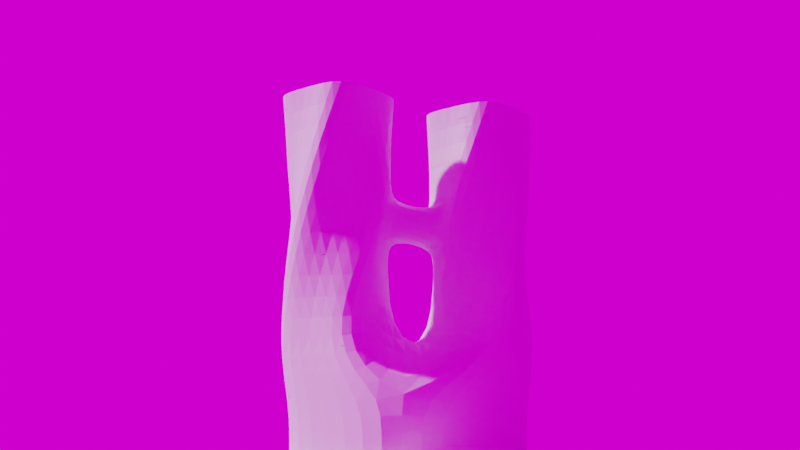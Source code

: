 # Source: tissue.blend  (saved by Blender 2.80.75; exported with 4.5.12 LTS)
import bpy
from mathutils import Matrix  # noqa: F401  (used for matrix-valued properties, if any)

bpy.ops.wm.read_factory_settings(use_empty=True)
scene = bpy.context.scene
scene.name = 'Scene'

# ---- collections
col_collection = bpy.data.collections.new('Collection'); scene.collection.children.link(col_collection)
col_osm = bpy.data.collections.new('osm')  # instanced only; not linked into the scene

# ---- images (referenced by path relative to the original .blend; pixels are not part of the script)
import os
ASSET_DIR = os.environ.get("B2B_ASSET_DIR", "")  # directory of the original .blend (textures are referenced by path, not embedded)
HERE = os.path.dirname(os.path.abspath(__file__))  # packed textures are extracted next to this script under _unpacked/

def load_image(name, relpath, width, height, colorspace="sRGB"):
    """Load a texture the original file referenced (path relative to the .blend, or extracted next to this script)."""
    p = next((c for c in (os.path.join(HERE, relpath), os.path.join(ASSET_DIR, relpath)) if relpath and os.path.exists(c)), "")
    if p:
        img = bpy.data.images.load(p, check_existing=True)
        img.name = name
    else:  # same state as the original file: an image datablock whose file is absent (Cycles renders it pink)
        img = bpy.data.images.new(name, width, height)
        img.source = "FILE"
        img.filepath = "//" + (relpath or name)
    img.colorspace_settings.name = colorspace
    return img
img_furry_clouds_4k_hdr = load_image('furry_clouds_4k.hdr', 'furry_clouds_4k.hdr', 1024, 1024, 'Linear Rec.709')

# ---- materials (node trees are filled in below, after node groups)
mat_material = bpy.data.materials.new('Material')
mat_material.alpha_threshold = 0.0
mat_material.line_color = (0.0, 0.0, 0.0, 1.0)

# ---- material node trees
mat_material.use_nodes = True; mat_material.node_tree.nodes.clear()
_N = mat_material.node_tree.nodes; _L = mat_material.node_tree.links
n0 = _N.new('ShaderNodeOutputMaterial'); n0.name = 'Material Output'; n0.location = (300, 300)
n1 = _N.new('ShaderNodeBsdfPrincipled'); n1.name = 'Principled BSDF'; n1.location = (10, 300)
n1.distribution = 'GGX'
n1.subsurface_method = 'BURLEY'
n1.inputs[2].default_value = 0.4
n1.inputs[3].default_value = 1.45
n1.inputs[27].default_value = (0.0, 0.0, 0.0, 1.0)
n1.inputs[28].default_value = 1.0
_L.new(n1.outputs[0], n0.inputs[0])
n0.is_active_output = True

# ---- world
world_world = bpy.data.worlds.new('World'); scene.world = world_world
world_world.use_nodes = True; world_world.node_tree.nodes.clear()
_N = world_world.node_tree.nodes; _L = world_world.node_tree.links
n0 = _N.new('ShaderNodeOutputWorld'); n0.name = 'World Output'; n0.location = (300, 300)
n1 = _N.new('ShaderNodeBackground'); n1.name = 'Background'; n1.location = (10, 300)
n2 = _N.new('ShaderNodeTexEnvironment'); n2.name = 'Environment Texture'; n2.location = (-280, 280)
n2.image = img_furry_clouds_4k_hdr
_L.new(n1.outputs[0], n0.inputs[0])
_L.new(n2.outputs[0], n1.inputs[0])
n0.is_active_output = True
world_world.color = (0.05088, 0.05088, 0.05088)
world_world.use_sun_shadow = False
world_world.sun_shadow_jitter_overblur = 0.0

# ---- cameras
cam_camera = bpy.data.cameras.new('Camera')

# ---- meshes
me_plane = bpy.data.meshes.new('Plane')
me_plane.from_pydata([(-13.3, -22.53, 0.0), (21.36, -22.53, 0.0), (-13.3, 13.3, 0.0), (21.36, 13.3, 0.0)], [], [(0, 1, 3, 2)])
_uv = me_plane.uv_layers.new(name='UVMap')
_uv.uv.foreach_set('vector', [0.0, 0.0, 1.0, 0.0, 1.0, 1.0, 0.0, 1.0])
me_plane.use_remesh_preserve_volume = False
me_plane.use_remesh_preserve_attributes = False
me_plane.use_mirror_vertex_groups = False
me_plane.update()
me_plane_001 = bpy.data.meshes.new('Plane.001')
me_plane_001.from_pydata([(-13.3, -26.61, 0.0), (31.51, -26.61, 0.0), (-13.3, 13.3, 0.0), (31.51, 13.3, 0.0)], [], [(0, 1, 3, 2)])
_uv = me_plane_001.uv_layers.new(name='UVMap')
_uv.uv.foreach_set('vector', [0.0, 0.0, 1.0, 0.0, 1.0, 1.0, 0.0, 1.0])
me_plane_001.use_remesh_preserve_volume = False
me_plane_001.use_remesh_preserve_attributes = False
me_plane_001.use_mirror_vertex_groups = False
me_plane_001.update()
me_plane_002 = bpy.data.meshes.new('Plane.002')
me_plane_002.from_pydata([(-13.3, -22.53, 0.0), (21.36, -22.53, 0.0), (-13.3, 13.3, 0.0), (21.36, 13.3, 0.0)], [], [(0, 1, 3, 2)])
_uv = me_plane_002.uv_layers.new(name='UVMap')
_uv.uv.foreach_set('vector', [0.0, 0.0, 1.0, 0.0, 1.0, 1.0, 0.0, 1.0])
me_plane_002.use_remesh_preserve_volume = False
me_plane_002.use_remesh_preserve_attributes = False
me_plane_002.use_mirror_vertex_groups = False
me_plane_002.update()
me_plane_003 = bpy.data.meshes.new('Plane.003')
me_plane_003.from_pydata([(-13.3, -26.61, 0.0), (31.51, -26.61, 0.0), (-13.3, 13.3, 0.0), (31.51, 13.3, 0.0)], [], [(0, 1, 3, 2)])
_uv = me_plane_003.uv_layers.new(name='UVMap')
_uv.uv.foreach_set('vector', [0.0, 0.0, 1.0, 0.0, 1.0, 1.0, 0.0, 1.0])
me_plane_003.use_remesh_preserve_volume = False
me_plane_003.use_remesh_preserve_attributes = False
me_plane_003.use_mirror_vertex_groups = False
me_plane_003.update()
me_plane_004 = bpy.data.meshes.new('Plane.004')
me_plane_004.from_pydata([(-1.0, -1.0, 0.0), (1.0, -1.0, 0.0), (-1.0, 1.0, 0.0), (1.0, 1.0, 0.0)], [], [(0, 1, 3, 2)])
_uv = me_plane_004.uv_layers.new(name='UVMap')
_uv.uv.foreach_set('vector', [0.0, 0.0, 1.0, 0.0, 1.0, 1.0, 0.0, 1.0])
me_plane_004.use_remesh_preserve_volume = False
me_plane_004.use_remesh_preserve_attributes = False
me_plane_004.use_mirror_vertex_groups = False
me_plane_004.update()
me_cube_004 = bpy.data.meshes.new('Cube.004')
me_cube_004.from_pydata([(84.76, 15.24, 20.0), (84.76, -54.56, 20.0), (-15.24, 15.24, 20.0), (-15.24, -54.56, 20.0), (24.76, -4.757, 45.0), (24.76, 15.24, 45.0), (4.757, 15.24, 45.0), (22.08, 5.243, 80.0), (-2.564, 22.56, 115.0), (-15.24, -19.66, 20.0), (-12.56, 5.243, 115.0), (22.08, -14.76, 104.9), (84.76, -19.66, 20.0), (4.757, -24.76, 45.0), (16.28, -25.74, 104.8), (-5.243, -22.08, 115.0), (34.76, 15.24, 20.0), (-22.56, -12.08, 115.0), (34.76, -54.56, 20.0), (23.68, -8.015, 104.6), (-15.24, -24.76, 45.0), (-15.24, -4.757, 45.0), (14.76, 12.56, 115.0), (25.74, -16.28, 90.19), (-22.56, 2.564, 80.0), (-12.56, -14.76, 80.0), (8.015, -23.68, 90.42), (14.76, -22.08, 80.0), (-5.243, 12.56, 80.0), (-15.24, 15.24, 45.0), (12.08, 22.56, 80.0), (24.76, -24.76, 45.0), (-15.24, 15.24, 150.0), (-15.24, -4.757, 150.0), (24.76, -4.757, 150.0), (24.76, -24.76, 150.0), (4.757, -24.76, 150.0), (-15.24, -24.76, 150.0), (24.76, 15.24, 150.0), (4.757, 15.24, 150.0), (44.76, -34.76, 45.0), (54.76, -52.08, 115.0), (74.76, -17.44, 115.0), (92.08, -27.44, 115.0), (74.76, -52.08, 80.0), (84.76, -34.76, 45.0), (84.76, -54.76, 45.0), (64.76, -54.76, 45.0), (45.84, -31.5, 104.6), (47.44, -24.76, 115.0), (53.23, -13.77, 104.8), (72.08, -62.08, 115.0), (44.76, -14.76, 45.0), (64.76, -14.76, 45.0), (82.08, -44.76, 115.0), (57.44, -62.08, 80.0), (61.5, -15.84, 90.42), (54.76, -17.44, 80.0), (43.77, -23.23, 90.19), (47.44, -44.76, 80.0), (82.08, -24.76, 80.0), (84.76, -14.76, 45.0), (92.08, -42.08, 80.0), (44.76, -54.76, 45.0), (84.76, -14.76, 150.0), (64.76, -14.76, 150.0), (64.76, -54.76, 150.0), (44.76, -54.76, 150.0), (44.76, -34.76, 150.0), (44.76, -14.76, 150.0), (84.76, -54.76, 150.0), (84.76, -34.76, 150.0), (57.44, -7.436, 115.0), (72.08, -7.436, 80.0), (47.44, -24.76, 104.9), (37.44, -42.08, 115.0), (54.76, -17.44, 90.12), (37.44, -27.44, 80.0), (32.08, 2.564, 115.0), (22.08, -14.76, 115.0), (12.08, -32.08, 115.0), (32.08, -12.08, 80.0), (14.76, -22.08, 90.12), (-2.564, -32.08, 80.0), (84.76, 15.24, 0.0), (84.76, -54.56, 0.0), (-15.24, 15.24, 0.0), (-15.24, -54.56, 0.0), (-15.24, -19.66, 0.0), (84.76, -19.66, 0.0), (34.76, 15.24, 0.0), (34.76, -54.56, 0.0)], [], [(28, 30, 8, 10), (4, 31, 81, 7), (43, 54, 71, 64), (21, 9, 2, 29), (76, 82, 26, 58), (6, 5, 30, 28), (83, 25, 15, 80), (20, 21, 25, 83), (7, 81, 78, 22), (21, 29, 24, 25), (5, 4, 7, 30), (31, 13, 27, 81), (25, 24, 17, 15), (3, 9, 21, 20), (24, 28, 10, 17), (30, 7, 22, 8), (13, 20, 83, 27), (16, 6, 29, 2), (75, 49, 68, 67), (56, 23, 82, 76), (29, 6, 28, 24), (8, 22, 39, 32), (80, 15, 36, 35), (10, 8, 32, 33), (15, 17, 37, 36), (17, 10, 33, 37), (78, 79, 34, 38), (79, 80, 35, 34), (22, 78, 38, 39), (61, 45, 60, 73), (73, 60, 42, 72), (60, 62, 43, 42), (55, 59, 41, 51), (46, 47, 44, 62), (45, 46, 62, 60), (44, 55, 51, 54), (31, 4, 40, 63), (1, 18, 47, 46), (63, 3, 31), (12, 45, 61, 0), (4, 5, 52, 40), (18, 3, 63, 47), (1, 46, 45, 12), (63, 40, 59, 55), (16, 0, 5, 6), (47, 63, 55, 44), (52, 53, 57, 77), (40, 52, 77, 59), (62, 44, 54, 43), (53, 61, 73, 57), (59, 77, 75, 41), (42, 43, 64, 65), (49, 72, 69, 68), (72, 42, 65, 69), (51, 41, 66, 70), (41, 75, 67, 66), (54, 51, 70, 71), (13, 31, 3, 20), (52, 5, 0), (53, 52, 0, 61), (50, 56, 73, 72), (74, 50, 72, 49), (48, 74, 49, 75), (76, 58, 77, 57), (56, 76, 57, 73), (58, 48, 75, 77), (19, 11, 79, 78), (11, 14, 80, 79), (23, 19, 78, 81), (26, 82, 27, 83), (14, 26, 83, 80), (82, 23, 81, 27), (58, 26, 14, 48), (48, 14, 11, 74), (74, 11, 19, 50), (50, 19, 23, 56), (9, 3, 87, 88), (2, 9, 88, 86), (0, 16, 90, 84), (18, 1, 85, 91), (16, 2, 86, 90), (1, 12, 89, 85), (3, 18, 91, 87), (12, 0, 84, 89), (38, 34, 35, 36, 37, 33, 32, 39), (70, 66, 67, 68, 69, 65, 64, 71), (88, 87, 91, 85, 89, 84, 90, 86)])
_k = {(34, 38): 1.0, (34, 35): 1.0, (32, 39): 1.0, (38, 39): 1.0, (32, 33): 1.0, (36, 37): 1.0, (35, 36): 1.0, (33, 37): 1.0, (66, 70): 1.0, (66, 67): 1.0, (64, 71): 1.0, (70, 71): 1.0, (64, 65): 1.0, (68, 69): 1.0, (67, 68): 1.0, (65, 69): 1.0, (87, 88): 1.0, (86, 90): 1.0, (85, 91): 1.0, (84, 89): 1.0, (86, 88): 1.0, (85, 89): 1.0, (84, 90): 1.0, (87, 91): 1.0}
me_cube_004.attributes.new('crease_edge', 'FLOAT', 'EDGE').data.foreach_set('value', [_k.get((min(e.vertices), max(e.vertices)), 0.0) for e in me_cube_004.edges])
_uv = me_cube_004.uv_layers.new(name='UVMap')
_uv.uv.foreach_set('vector', [0.0, 0.0, 0.0, 0.0, 0.0, 0.0, 0.0, 0.0, 0.0, 0.0, 0.0, 0.0, 0.0, 0.0, 0.0, 0.0, 0.0, 0.0, 0.0, 0.0, 0.0, 0.0, 0.0, 0.0, 0.0, 0.0, 0.0, 0.0, 0.0, 0.0, 0.0, 0.0, 0.0, 0.0, 0.0, 0.0, 0.0, 0.0, 0.0, 0.0, 0.0, 0.0, 0.0, 0.0, 0.0, 0.0, 0.0, 0.0, 0.0, 0.0, 0.0, 0.0, 0.0, 0.0, 0.0, 0.0, 0.0, 0.0, 0.0, 0.0, 0.0, 0.0, 0.0, 0.0, 0.0, 0.0, 0.0, 0.0, 0.0, 0.0, 0.0, 0.0, 0.0, 0.0, 0.0, 0.0, 0.0, 0.0, 0.0, 0.0, 0.0, 0.0, 0.0, 0.0, 0.0, 0.0, 0.0, 0.0, 0.0, 0.0, 0.0, 0.0, 0.0, 0.0, 0.0, 0.0, 0.0, 0.0, 0.0, 0.0, 0.0, 0.0, 0.0, 0.0, 0.0, 0.0, 0.0, 0.0, 0.0, 0.0, 0.0, 0.0, 0.0, 0.0, 0.0, 0.0, 0.0, 0.0, 0.0, 0.0, 0.0, 0.0, 0.0, 0.0, 0.0, 0.0, 0.0, 0.0, 0.0, 0.0, 0.0, 0.0, 0.0, 0.0, 0.0, 0.0, 0.0, 0.0, 0.0, 0.0, 0.0, 0.0, 0.0, 0.0, 0.0, 0.0, 0.0, 0.0, 0.0, 0.0, 0.0, 0.0, 0.0, 0.0, 0.0, 0.0, 0.0, 0.0, 0.0, 0.0, 0.0, 0.0, 0.0, 0.0, 0.0, 0.0, 0.0, 0.0, 0.0, 0.0, 0.0, 0.0, 0.0, 0.0, 0.0, 0.0, 0.0, 0.0, 0.0, 0.0, 0.0, 0.0, 0.0, 0.0, 0.0, 0.0, 0.0, 0.0, 0.0, 0.0, 0.0, 0.0, 0.0, 0.0, 0.0, 0.0, 0.0, 0.0, 0.0, 0.0, 0.0, 0.0, 0.0, 0.0, 0.0, 0.0, 0.0, 0.0, 0.0, 0.0, 0.0, 0.0, 0.0, 0.0, 0.0, 0.0, 0.0, 0.0, 0.0, 0.0, 0.0, 0.0, 0.0, 0.0, 0.0, 0.0, 0.0, 0.0, 0.0, 0.0, 0.0, 0.0, 0.0, 0.0, 0.0, 0.0, 0.0, 0.0, 0.0, 0.0, 0.0, 0.0, 0.0, 0.0, 0.0, 0.0, 0.0, 0.0, 0.0, 0.0, 0.0, 0.0, 0.0, 0.0, 0.0, 0.0, 0.0, 0.0, 0.0, 0.0, 0.0, 0.0, 0.0, 0.0, 0.0, 0.0, 0.0, 0.0, 0.0, 0.0, 0.0, 0.0, 0.0, 0.0, 0.0, 0.0, 0.0, 0.0, 0.0, 0.0, 0.0, 0.0, 0.0, 0.0, 0.0, 0.0, 0.0, 0.0, 0.0, 0.0, 0.0, 0.0, 0.0, 0.0, 0.0, 0.0, 0.0, 0.0, 0.0, 0.0, 0.0, 0.0, 0.0, 0.0, 0.0, 0.0, 0.0, 0.0, 0.0, 0.0, 0.0, 0.0, 0.0, 0.0, 0.0, 0.0, 0.0, 0.0, 0.0, 0.0, 0.0, 0.0, 0.0, 0.0, 0.0, 0.0, 0.0, 0.0, 0.0, 0.0, 0.0, 0.0, 0.0, 0.0, 0.0, 0.0, 0.0, 0.0, 0.0, 0.0, 0.0, 0.0, 0.0, 0.0, 0.0, 0.0, 0.0, 0.0, 0.0, 0.0, 0.0, 0.0, 0.0, 0.0, 0.0, 0.0, 0.0, 0.0, 0.0, 0.0, 0.0, 0.0, 0.0, 0.0, 0.0, 0.0, 0.0, 0.0, 0.0, 0.0, 0.0, 0.0, 0.0, 0.0, 0.0, 0.0, 0.0, 0.0, 0.0, 0.0, 0.0, 0.0, 0.0, 0.0, 0.0, 0.0, 0.0, 0.0, 0.0, 0.0, 0.0, 0.0, 0.0, 0.0, 0.0, 0.0, 0.0, 0.0, 0.0, 0.0, 0.0, 0.0, 0.0, 0.0, 0.0, 0.0, 0.0, 0.0, 0.0, 0.0, 0.0, 0.0, 0.0, 0.0, 0.0, 0.0, 0.0, 0.0, 0.0, 0.0, 0.0, 0.0, 0.0, 0.0, 0.0, 0.0, 0.0, 0.0, 0.0, 0.0, 0.0, 0.0, 0.0, 0.0, 0.0, 0.0, 0.0, 0.0, 0.0, 0.0, 0.0, 0.0, 0.0, 0.0, 0.0, 0.0, 0.0, 0.0, 0.0, 0.0, 0.0, 0.0, 0.0, 0.0, 0.0, 0.0, 0.0, 0.0, 0.0, 0.0, 0.0, 0.0, 0.0, 0.0, 0.0, 0.0, 0.0, 0.0, 0.0, 0.0, 0.0, 0.0, 0.0, 0.0, 0.0, 0.0, 0.0, 0.0, 0.0, 0.0, 0.0, 0.0, 0.0, 0.0, 0.0, 0.0, 0.0, 0.0, 0.0, 0.0, 0.0, 0.0, 0.0, 0.0, 0.0, 0.0, 0.0, 0.0, 0.0, 0.0, 0.0, 0.0, 0.0, 0.0, 0.0, 0.0, 0.0, 0.0, 0.0, 0.0, 0.0, 0.0, 0.0, 0.0, 0.0, 0.0, 0.0, 0.0, 0.0, 0.0, 0.0, 0.0, 0.0, 0.0, 0.0, 0.0, 0.0, 0.0, 0.0, 0.0, 0.0, 0.0, 0.0, 0.0, 0.0, 0.0, 0.0, 0.0, 0.0, 0.0, 0.0, 0.0, 0.0, 0.0, 0.0, 0.0, 0.0, 0.0, 0.0, 0.0, 0.0, 0.0, 0.0, 0.0, 0.0, 0.0, 0.0, 0.0, 0.0, 0.0, 0.0, 0.0, 0.0, 0.0, 0.0, 0.0, 0.0, 0.0, 0.0, 0.0, 0.0, 0.0, 0.0, 0.0, 0.0, 0.0, 0.0, 0.0, 0.0, 0.0, 0.0, 0.0, 0.0, 0.0, 0.0, 0.0, 0.0, 0.0, 0.0, 0.0, 0.0, 0.0, 0.0, 0.0, 0.0, 0.0, 0.0, 0.0, 0.0, 0.0, 0.0, 0.0, 0.0, 0.0, 0.0, 0.0, 0.0, 0.0, 0.0, 0.0, 0.0, 0.0, 0.0, 0.0, 0.0, 0.0, 0.0, 0.0, 0.0, 0.0, 0.0, 0.0, 0.0, 0.0, 0.0, 0.0, 0.0, 0.0, 0.0, 0.0, 0.0, 0.0, 0.0, 0.0, 0.0, 0.0, 0.0, 0.0, 0.0, 0.0, 0.0, 0.0, 0.0, 0.0, 0.0, 0.0, 0.0, 0.0, 0.0, 0.0, 0.0, 0.0, 0.0, 0.0, 0.0, 0.0, 0.0, 0.0, 0.0, 0.0, 0.0, 0.0, 0.0, 0.0, 0.0, 0.0, 0.0, 0.0, 0.0, 0.0, 0.0, 0.0, 0.0, 0.0, 0.0, 0.0, 0.0, 0.0, 0.0, 0.0, 0.0, 0.0, 0.0, 0.0, 0.0, 0.0, 0.0, 0.0, 0.0, 0.0, 0.0, 0.0, 0.0, 0.0, 0.0, 0.0, 0.0, 0.0, 0.0, 0.0, 0.0, 0.0, 0.0, 0.0, 0.0, 0.0, 0.0, 0.0, 0.0, 0.0, 0.0, 0.0, 0.0, 0.0, 0.0, 0.0])
me_cube_004.materials.append(mat_material)
me_cube_004.use_remesh_preserve_volume = False
me_cube_004.use_remesh_preserve_attributes = False
me_cube_004.use_mirror_vertex_groups = False
me_cube_004.update()

# ---- objects
ob_floors_upper_b = bpy.data.objects.new('floors-upper-B', me_plane)
ob_floors_lower_b = bpy.data.objects.new('floors-lower-B', me_plane_001)
ob_floors_upper_a = bpy.data.objects.new('floors-upper-A', me_plane_002)
ob_floors_lower_a = bpy.data.objects.new('floors-lower-A', me_plane_003)
ob_ground = bpy.data.objects.new('ground', me_plane_004)
ob_camera = bpy.data.objects.new('Camera', cam_camera)
ob_revised_envelope = bpy.data.objects.new('revised-envelope', me_cube_004)
ob_osm = bpy.data.objects.new('osm', None)

# ---- transforms, parenting, visibility, modifiers, constraints
ob_floors_upper_b.location = (0.0, 0.0, 20.0)
ob_floors_upper_b.scale = (1.277, 1.277, 1.277)
ob_floors_upper_b.lineart.crease_threshold = 0.0
_m = ob_floors_upper_b.modifiers.new('Solidify', 'SOLIDIFY')
_m.thickness = 0.25
_m.nonmanifold_thickness_mode = 'FIXED'
_m.nonmanifold_merge_threshold = 0.0003
_m = ob_floors_upper_b.modifiers.new('Array', 'ARRAY')
_m.count = 30
_m.use_constant_offset = True
_m.constant_offset_displace = (0.0, 0.0, 3.6)
_m.use_relative_offset = False
_m = ob_floors_upper_b.modifiers.new('Boolean', 'BOOLEAN')
_m.object = ob_revised_envelope
_m.operation = 'INTERSECT'
_m.solver = 'FAST'
ob_floors_lower_b.location = (0.0, 0.0, 0.0)
ob_floors_lower_b.scale = (1.277, 1.277, 1.277)
ob_floors_lower_b.lineart.crease_threshold = 0.0
_m = ob_floors_lower_b.modifiers.new('Solidify', 'SOLIDIFY')
_m.thickness = 0.25
_m.nonmanifold_thickness_mode = 'FIXED'
_m.nonmanifold_merge_threshold = 0.0003
_m = ob_floors_lower_b.modifiers.new('Array', 'ARRAY')
_m.count = 3
_m.use_constant_offset = True
_m.constant_offset_displace = (0.0, 0.0, 5.0)
_m.use_relative_offset = False
_m = ob_floors_lower_b.modifiers.new('Boolean', 'BOOLEAN')
_m.object = ob_revised_envelope
_m.operation = 'INTERSECT'
_m.solver = 'FAST'
ob_floors_upper_a.location = (65.42, -41.31, 20.0)
ob_floors_upper_a.rotation_euler = (0.0, -0.0, 3.142)
ob_floors_upper_a.scale = (1.277, 1.277, 1.277)
ob_floors_upper_a.lineart.crease_threshold = 0.0
_m = ob_floors_upper_a.modifiers.new('Solidify', 'SOLIDIFY')
_m.thickness = 0.25
_m.nonmanifold_thickness_mode = 'FIXED'
_m.nonmanifold_merge_threshold = 0.0003
_m = ob_floors_upper_a.modifiers.new('Array', 'ARRAY')
_m.count = 30
_m.use_constant_offset = True
_m.constant_offset_displace = (0.0, 0.0, 3.6)
_m.use_relative_offset = False
_m = ob_floors_upper_a.modifiers.new('Boolean', 'BOOLEAN')
_m.object = ob_revised_envelope
_m.operation = 'INTERSECT'
_m.solver = 'FAST'
ob_floors_lower_a.location = (65.42, -41.31, 0.0)
ob_floors_lower_a.rotation_euler = (0.0, -0.0, 3.142)
ob_floors_lower_a.scale = (1.277, 1.277, 1.277)
ob_floors_lower_a.lineart.crease_threshold = 0.0
_m = ob_floors_lower_a.modifiers.new('Solidify', 'SOLIDIFY')
_m.thickness = 0.25
_m.nonmanifold_thickness_mode = 'FIXED'
_m.nonmanifold_merge_threshold = 0.0003
_m = ob_floors_lower_a.modifiers.new('Array', 'ARRAY')
_m.count = 3
_m.use_constant_offset = True
_m.constant_offset_displace = (0.0, 0.0, 5.0)
_m.use_relative_offset = False
_m = ob_floors_lower_a.modifiers.new('Boolean', 'BOOLEAN')
_m.object = ob_revised_envelope
_m.operation = 'INTERSECT'
_m.solver = 'FAST'
ob_ground.location = (30.56, -21.05, 0.0)
ob_ground.scale = (57.16, 57.16, 57.16)
ob_ground.lineart.crease_threshold = 0.0
ob_camera.location = (397.2, 274.7, 5.311)
ob_camera.rotation_euler = (-1.375, 3.142, -0.8787)
ob_camera.lineart.crease_threshold = 0.0
ob_revised_envelope.location = (0.0, 0.0, 0.0)
ob_revised_envelope.lock_rotations_4d = False
ob_revised_envelope.empty_display_type = 'ARROWS'
ob_revised_envelope.color = (1.0, 1.0, 1.0, 0.3286)
ob_revised_envelope.show_wire = True
ob_revised_envelope.lineart.crease_threshold = 0.0
_vg = ob_revised_envelope.vertex_groups.new(name='Group')
_m = ob_revised_envelope.modifiers.new('Subdivision', 'SUBSURF')
_m.uv_smooth = 'PRESERVE_CORNERS'
_m.levels = 2
_m.show_only_control_edges = False
ob_osm.location = (44.52, 134.1, 0.0)
ob_osm.instance_type = 'COLLECTION'
ob_osm.lineart.crease_threshold = 0.0
ob_osm.instance_collection = col_osm

# ---- collection membership
col_collection.objects.link(ob_floors_upper_b)
col_collection.objects.link(ob_floors_lower_b)
col_collection.objects.link(ob_floors_upper_a)
col_collection.objects.link(ob_floors_lower_a)
col_collection.objects.link(ob_ground)
col_collection.objects.link(ob_camera)
col_collection.objects.link(ob_revised_envelope)
col_collection.objects.link(ob_osm)

# ---- scene / render settings (as saved in the file)
scene.camera = ob_camera
scene.frame_start = 1; scene.frame_end = 250; scene.frame_set(0)
scene.render.engine = 'CYCLES'
scene.render.resolution_percentage = 50
scene.cycles.samples = 128
scene.cycles.sampling_pattern = 'TABULATED_SOBOL'
scene.cycles.use_adaptive_sampling = False
scene.cycles.use_light_tree = False
scene.eevee.use_gtao = True
scene.eevee.gtao_distance = 25.72
scene.eevee.use_raytracing = True
scene.view_settings.view_transform = 'Filmic'
bpy.context.view_layer.update()

# ---- added for rendering (the .blend has no usable light): sun
light_auto_sun = bpy.data.lights.new('AutoSun', 'SUN')
light_auto_sun.energy = 3.0
light_auto_sun.angle = 0.0523599
ob_auto_sun = bpy.data.objects.new('AutoSun', light_auto_sun)
scene.collection.objects.link(ob_auto_sun)
ob_auto_sun.rotation_euler = (0.872665, 0.174533, 0.523599)
bpy.context.view_layer.update()
